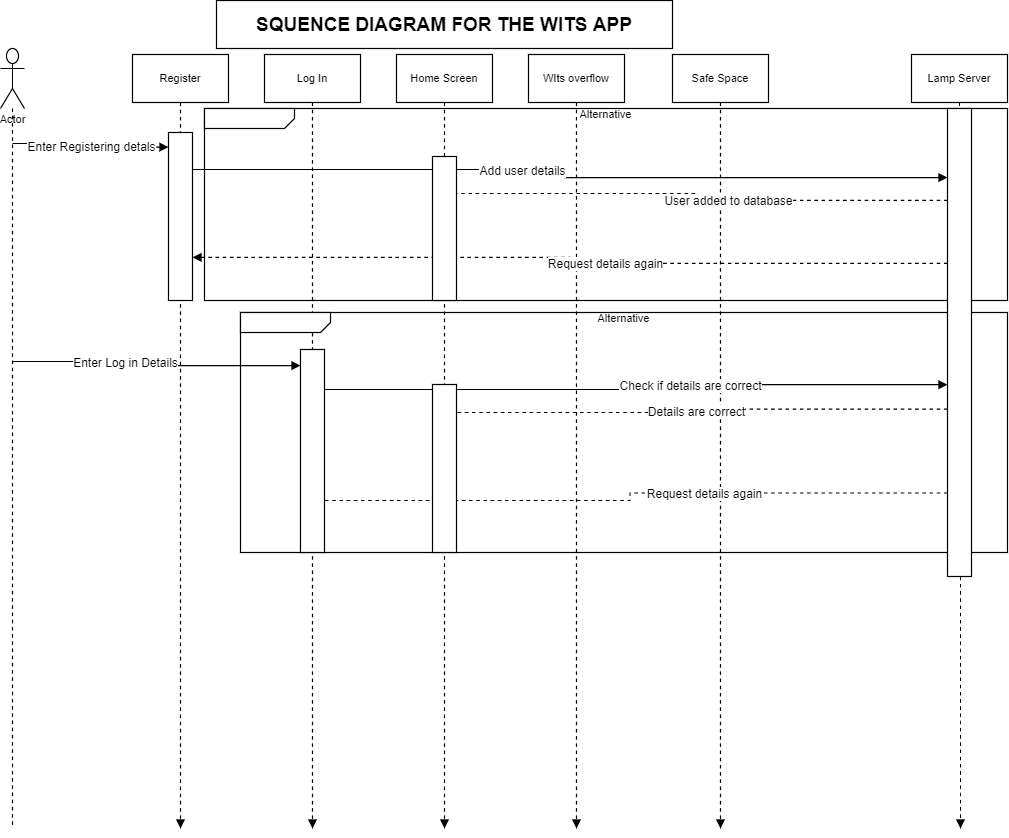

The diagram above was exported from draw.io. Its source (the exported page's mxGraphModel, read from the mxfile embedded in the PNG):
<mxGraphModel dx="1342" dy="582" grid="1" gridSize="10" guides="1" tooltips="1" connect="1" arrows="1" fold="1" page="1" pageScale="1" pageWidth="827" pageHeight="1169" math="0" shadow="0">
  <root>
    <mxCell id="0" />
    <mxCell id="1" parent="0" />
    <mxCell id="bbjq7jKh_d7qrWlZd6bv-1" value="SQUENCE DIAGRAM FOR THE WITS APP" style="html=1;whiteSpace=wrap;fontSize=19;fontColor=#000000;fontStyle=1;spacing=0;strokeOpacity=100;strokeWidth=1.2;" vertex="1" parent="1">
      <mxGeometry x="312" y="12" width="456" height="48" as="geometry" />
    </mxCell>
    <mxCell id="bbjq7jKh_d7qrWlZd6bv-2" value="Actor" style="html=1;whiteSpace=wrap;shape=umlActor;labelPosition=center;verticalLabelPosition=bottom;verticalAlign=top;whiteSpace=nowrap;fontSize=11;fontColor=#000000;spacing=0;strokeOpacity=100;strokeWidth=1.2;" vertex="1" parent="1">
      <mxGeometry x="96" y="60" width="24" height="60" as="geometry" />
    </mxCell>
    <mxCell id="bbjq7jKh_d7qrWlZd6bv-3" value="" style="html=1;jettySize=18;fontSize=11;strokeOpacity=100;dashed=1;strokeWidth=1.2;rounded=1;arcSize=0;edgeStyle=orthogonalEdgeStyle;startArrow=none;;endArrow=none;;exitX=0.5;exitY=1;exitPerimeter=1;" edge="1" parent="1" source="bbjq7jKh_d7qrWlZd6bv-2">
      <mxGeometry width="100" height="100" relative="1" as="geometry">
        <mxPoint x="108" y="840" as="targetPoint" />
      </mxGeometry>
    </mxCell>
    <mxCell id="bbjq7jKh_d7qrWlZd6bv-4" value="Register" style="html=1;whiteSpace=wrap;;fontSize=11;fontColor=#000000;spacing=5;strokeOpacity=100;strokeWidth=1.2;" vertex="1" parent="1">
      <mxGeometry x="228" y="66" width="96" height="48" as="geometry" />
    </mxCell>
    <mxCell id="bbjq7jKh_d7qrWlZd6bv-5" value="Log In" style="html=1;whiteSpace=wrap;;fontSize=11;fontColor=#000000;spacing=5;strokeOpacity=100;strokeWidth=1.2;" vertex="1" parent="1">
      <mxGeometry x="360" y="66" width="96" height="48" as="geometry" />
    </mxCell>
    <mxCell id="bbjq7jKh_d7qrWlZd6bv-6" value="WIts overflow" style="html=1;whiteSpace=wrap;;fontSize=11;fontColor=#000000;spacing=5;strokeOpacity=100;strokeWidth=1.2;" vertex="1" parent="1">
      <mxGeometry x="624" y="66" width="96" height="48" as="geometry" />
    </mxCell>
    <mxCell id="bbjq7jKh_d7qrWlZd6bv-7" value="Safe Space" style="html=1;whiteSpace=wrap;;fontSize=11;fontColor=#000000;spacing=5;strokeOpacity=100;strokeWidth=1.2;" vertex="1" parent="1">
      <mxGeometry x="768" y="66" width="96" height="48" as="geometry" />
    </mxCell>
    <mxCell id="bbjq7jKh_d7qrWlZd6bv-8" value="" style="html=1;jettySize=18;fontSize=11;strokeOpacity=100;dashed=1;strokeWidth=1.2;rounded=1;arcSize=0;edgeStyle=orthogonalEdgeStyle;startArrow=none;;endArrow=block;endFill=1;;exitX=0.5;exitY=1.0125;exitPerimeter=1;" edge="1" parent="1" source="bbjq7jKh_d7qrWlZd6bv-4">
      <mxGeometry width="100" height="100" relative="1" as="geometry">
        <mxPoint x="276" y="840" as="targetPoint" />
      </mxGeometry>
    </mxCell>
    <mxCell id="bbjq7jKh_d7qrWlZd6bv-9" value="" style="html=1;jettySize=18;fontSize=11;strokeOpacity=100;dashed=1;strokeWidth=1.2;rounded=1;arcSize=0;edgeStyle=orthogonalEdgeStyle;startArrow=none;;endArrow=block;endFill=1;;exitX=0.5;exitY=1.0125;exitPerimeter=1;" edge="1" parent="1" source="bbjq7jKh_d7qrWlZd6bv-5">
      <mxGeometry width="100" height="100" relative="1" as="geometry">
        <mxPoint x="408" y="840" as="targetPoint" />
      </mxGeometry>
    </mxCell>
    <mxCell id="bbjq7jKh_d7qrWlZd6bv-10" value="" style="html=1;jettySize=18;fontSize=11;strokeOpacity=100;dashed=1;strokeWidth=1.2;rounded=1;arcSize=0;edgeStyle=orthogonalEdgeStyle;startArrow=none;;endArrow=block;endFill=1;;exitX=0.5;exitY=1.0125;exitPerimeter=1;" edge="1" parent="1" source="bbjq7jKh_d7qrWlZd6bv-6">
      <mxGeometry width="100" height="100" relative="1" as="geometry">
        <mxPoint x="672" y="840" as="targetPoint" />
      </mxGeometry>
    </mxCell>
    <mxCell id="bbjq7jKh_d7qrWlZd6bv-11" value="" style="html=1;jettySize=18;fontSize=11;strokeOpacity=100;dashed=1;strokeWidth=1.2;rounded=1;arcSize=0;edgeStyle=orthogonalEdgeStyle;startArrow=none;;endArrow=block;endFill=1;;exitX=0.5;exitY=1.0125;exitPerimeter=1;" edge="1" parent="1" source="bbjq7jKh_d7qrWlZd6bv-7">
      <mxGeometry width="100" height="100" relative="1" as="geometry">
        <mxPoint x="816" y="840" as="targetPoint" />
      </mxGeometry>
    </mxCell>
    <mxCell id="bbjq7jKh_d7qrWlZd6bv-12" value="Lamp Server" style="html=1;whiteSpace=wrap;;fontSize=11;fontColor=#000000;spacing=5;strokeOpacity=100;strokeWidth=1.2;" vertex="1" parent="1">
      <mxGeometry x="1007" y="66" width="96" height="48" as="geometry" />
    </mxCell>
    <mxCell id="bbjq7jKh_d7qrWlZd6bv-13" value="" style="html=1;jettySize=18;fontSize=11;strokeOpacity=100;dashed=1;strokeWidth=1.2;rounded=1;arcSize=0;edgeStyle=orthogonalEdgeStyle;startArrow=none;;endArrow=block;endFill=1;;exitX=0.5;exitY=1.0125;exitPerimeter=1;" edge="1" parent="1" source="bbjq7jKh_d7qrWlZd6bv-12">
      <mxGeometry width="100" height="100" relative="1" as="geometry">
        <mxPoint x="1056" y="840" as="targetPoint" />
      </mxGeometry>
    </mxCell>
    <mxCell id="bbjq7jKh_d7qrWlZd6bv-14" value="" style="html=1;jettySize=18;fontSize=11;strokeOpacity=100;strokeWidth=1.2;rounded=1;arcSize=0;edgeStyle=elbowEdgeStyle;startArrow=none;;endArrow=block;endFill=1;;entryX=-0.025;entryY=0.066314778775607;entryPerimeter=1;" edge="1" parent="1" target="bbjq7jKh_d7qrWlZd6bv-25">
      <mxGeometry width="100" height="100" relative="1" as="geometry">
        <mxPoint x="108" y="155" as="sourcePoint" />
      </mxGeometry>
    </mxCell>
    <mxCell id="bbjq7jKh_d7qrWlZd6bv-15" value="Enter Registering detals" style="text;html=1;resizable=0;labelBackgroundColor=#ffffff;align=center;verticalAlign=middle;" vertex="1" parent="bbjq7jKh_d7qrWlZd6bv-14">
      <mxGeometry relative="1" as="geometry" />
    </mxCell>
    <mxCell id="bbjq7jKh_d7qrWlZd6bv-16" value="" style="html=1;jettySize=18;fontSize=11;strokeOpacity=100;strokeWidth=1.2;rounded=1;arcSize=0;edgeStyle=elbowEdgeStyle;startArrow=none;;endArrow=block;endFill=1;;entryX=-0.025;entryY=0.1299145299145299;entryPerimeter=1;" edge="1" parent="1" target="bbjq7jKh_d7qrWlZd6bv-36">
      <mxGeometry width="100" height="100" relative="1" as="geometry">
        <mxPoint x="276" y="181" as="sourcePoint" />
      </mxGeometry>
    </mxCell>
    <mxCell id="bbjq7jKh_d7qrWlZd6bv-17" value="Add user details " style="text;html=1;resizable=0;labelBackgroundColor=#ffffff;align=center;verticalAlign=middle;" vertex="1" parent="bbjq7jKh_d7qrWlZd6bv-16">
      <mxGeometry x="-0.12" relative="1" as="geometry" />
    </mxCell>
    <mxCell id="bbjq7jKh_d7qrWlZd6bv-18" value="" style="html=1;jettySize=18;fontSize=11;strokeOpacity=100;dashed=1;strokeWidth=1.2;rounded=1;arcSize=0;edgeStyle=orthogonalEdgeStyle;startArrow=none;;endArrow=block;endFill=1;;exitX=-0.025;exitY=0.18119658119658122;exitPerimeter=1;" edge="1" parent="1" source="bbjq7jKh_d7qrWlZd6bv-36">
      <mxGeometry width="100" height="100" relative="1" as="geometry">
        <mxPoint x="540" y="205" as="targetPoint" />
      </mxGeometry>
    </mxCell>
    <mxCell id="bbjq7jKh_d7qrWlZd6bv-19" value="User added to database" style="text;html=1;resizable=0;labelBackgroundColor=#ffffff;align=center;verticalAlign=middle;" vertex="1" parent="bbjq7jKh_d7qrWlZd6bv-18">
      <mxGeometry x="-0.13585105422595856" relative="1" as="geometry" />
    </mxCell>
    <mxCell id="bbjq7jKh_d7qrWlZd6bv-20" value="Home Screen" style="html=1;whiteSpace=wrap;;fontSize=11;fontColor=#000000;spacing=5;strokeOpacity=100;strokeWidth=1.2;" vertex="1" parent="1">
      <mxGeometry x="492" y="66" width="96" height="48" as="geometry" />
    </mxCell>
    <mxCell id="bbjq7jKh_d7qrWlZd6bv-21" value="" style="html=1;jettySize=18;fontSize=11;strokeOpacity=100;dashed=1;strokeWidth=1.2;rounded=1;arcSize=0;edgeStyle=orthogonalEdgeStyle;startArrow=none;;endArrow=block;endFill=1;;exitX=0.5;exitY=1.0125;exitPerimeter=1;" edge="1" parent="1" source="bbjq7jKh_d7qrWlZd6bv-20">
      <mxGeometry width="100" height="100" relative="1" as="geometry">
        <mxPoint x="540" y="840" as="targetPoint" />
      </mxGeometry>
    </mxCell>
    <mxCell id="bbjq7jKh_d7qrWlZd6bv-22" value="Alternative" style="html=1;whiteSpace=wrap;shape=mxgraph.sysml.package2;xSize=90;overflow=fill;fontSize=11;spacing=0;strokeOpacity=100;strokeWidth=1.2;" vertex="1" parent="1">
      <mxGeometry x="300" y="120" width="803" height="192" as="geometry" />
    </mxCell>
    <mxCell id="bbjq7jKh_d7qrWlZd6bv-23" value="" style="html=1;jettySize=18;fontSize=11;strokeOpacity=100;dashed=1;strokeWidth=1.2;rounded=1;arcSize=0;edgeStyle=orthogonalEdgeStyle;startArrow=none;;endArrow=block;endFill=1;;exitX=-0.025;exitY=0.32251281156592215;exitPerimeter=1;entryX=1.025;entryY=0.7555714036479259;entryPerimeter=1;" edge="1" parent="1" source="bbjq7jKh_d7qrWlZd6bv-36" target="bbjq7jKh_d7qrWlZd6bv-25">
      <mxGeometry width="100" height="100" relative="1" as="geometry" />
    </mxCell>
    <mxCell id="bbjq7jKh_d7qrWlZd6bv-24" value="Request details again" style="text;html=1;resizable=0;labelBackgroundColor=#ffffff;align=center;verticalAlign=middle;" vertex="1" parent="bbjq7jKh_d7qrWlZd6bv-23">
      <mxGeometry x="-0.09755730518738936" relative="1" as="geometry" />
    </mxCell>
    <mxCell id="bbjq7jKh_d7qrWlZd6bv-25" value="" style="html=1;whiteSpace=wrap;;fontSize=11;spacing=0;strokeOpacity=100;strokeWidth=1.2;" vertex="1" parent="1">
      <mxGeometry x="264" y="144" width="24" height="168" as="geometry" />
    </mxCell>
    <mxCell id="bbjq7jKh_d7qrWlZd6bv-26" value="" style="html=1;jettySize=18;fontSize=11;strokeOpacity=100;strokeWidth=1.2;rounded=1;arcSize=0;edgeStyle=elbowEdgeStyle;startArrow=none;;endArrow=block;endFill=1;;entryX=-0.025;entryY=0.05831363278171825;entryPerimeter=1;" edge="1" parent="1" target="bbjq7jKh_d7qrWlZd6bv-35">
      <mxGeometry width="100" height="100" relative="1" as="geometry">
        <mxPoint x="108" y="373" as="sourcePoint" />
      </mxGeometry>
    </mxCell>
    <mxCell id="bbjq7jKh_d7qrWlZd6bv-27" value="Enter Log in Details" style="text;html=1;resizable=0;labelBackgroundColor=#ffffff;align=center;verticalAlign=middle;" vertex="1" parent="bbjq7jKh_d7qrWlZd6bv-26">
      <mxGeometry x="-0.2362312795143171" relative="1" as="geometry" />
    </mxCell>
    <mxCell id="bbjq7jKh_d7qrWlZd6bv-28" value="" style="html=1;jettySize=18;fontSize=11;strokeOpacity=100;strokeWidth=1.2;rounded=1;arcSize=0;edgeStyle=elbowEdgeStyle;startArrow=none;;endArrow=block;endFill=1;;entryX=-0.025;entryY=0.5946758475069143;entryPerimeter=1;" edge="1" parent="1" target="bbjq7jKh_d7qrWlZd6bv-36">
      <mxGeometry width="100" height="100" relative="1" as="geometry">
        <mxPoint x="408" y="401" as="sourcePoint" />
      </mxGeometry>
    </mxCell>
    <mxCell id="bbjq7jKh_d7qrWlZd6bv-29" value="Check if details are correct" style="text;html=1;resizable=0;labelBackgroundColor=#ffffff;align=center;verticalAlign=middle;" vertex="1" parent="bbjq7jKh_d7qrWlZd6bv-28">
      <mxGeometry x="0.19436201780415452" relative="1" as="geometry" />
    </mxCell>
    <mxCell id="bbjq7jKh_d7qrWlZd6bv-30" value="Alternative" style="html=1;whiteSpace=wrap;shape=mxgraph.sysml.package2;xSize=90;overflow=fill;fontSize=11;spacing=0;strokeOpacity=100;strokeWidth=1.2;" vertex="1" parent="1">
      <mxGeometry x="336" y="324" width="767" height="240" as="geometry" />
    </mxCell>
    <mxCell id="bbjq7jKh_d7qrWlZd6bv-31" value="" style="html=1;jettySize=18;fontSize=11;strokeOpacity=100;dashed=1;strokeWidth=1.2;rounded=1;arcSize=0;edgeStyle=orthogonalEdgeStyle;startArrow=none;;endArrow=block;endFill=1;;exitX=-0.025;exitY=0.6495726495726495;exitPerimeter=1;" edge="1" parent="1" source="bbjq7jKh_d7qrWlZd6bv-36">
      <mxGeometry width="100" height="100" relative="1" as="geometry">
        <mxPoint x="540" y="424" as="targetPoint" />
      </mxGeometry>
    </mxCell>
    <mxCell id="bbjq7jKh_d7qrWlZd6bv-32" value="Details are correct" style="text;html=1;resizable=0;labelBackgroundColor=#ffffff;align=center;verticalAlign=middle;" vertex="1" parent="bbjq7jKh_d7qrWlZd6bv-31">
      <mxGeometry relative="1" as="geometry" />
    </mxCell>
    <mxCell id="bbjq7jKh_d7qrWlZd6bv-33" value="" style="html=1;jettySize=18;fontSize=11;strokeOpacity=100;dashed=1;strokeWidth=1.2;rounded=1;arcSize=0;edgeStyle=orthogonalEdgeStyle;startArrow=none;;endArrow=block;endFill=1;;exitX=-0.025;exitY=0.8376068376068375;exitPerimeter=1;" edge="1" parent="1" source="bbjq7jKh_d7qrWlZd6bv-36">
      <mxGeometry width="100" height="100" relative="1" as="geometry">
        <mxPoint x="408" y="512" as="targetPoint" />
      </mxGeometry>
    </mxCell>
    <mxCell id="bbjq7jKh_d7qrWlZd6bv-34" value="Request details again" style="text;html=1;resizable=0;labelBackgroundColor=#ffffff;align=center;verticalAlign=middle;" vertex="1" parent="bbjq7jKh_d7qrWlZd6bv-33">
      <mxGeometry x="-0.2398773469657577" relative="1" as="geometry" />
    </mxCell>
    <mxCell id="bbjq7jKh_d7qrWlZd6bv-35" value="" style="html=1;whiteSpace=wrap;;fontSize=11;spacing=0;strokeOpacity=100;strokeWidth=1.2;" vertex="1" parent="1">
      <mxGeometry x="396" y="361" width="24" height="203" as="geometry" />
    </mxCell>
    <mxCell id="bbjq7jKh_d7qrWlZd6bv-36" value="" style="html=1;whiteSpace=wrap;;fontSize=11;spacing=0;strokeOpacity=100;strokeWidth=1.2;" vertex="1" parent="1">
      <mxGeometry x="1043" y="120" width="24" height="468" as="geometry" />
    </mxCell>
    <mxCell id="bbjq7jKh_d7qrWlZd6bv-37" value="" style="html=1;whiteSpace=wrap;;fontSize=11;spacing=0;strokeOpacity=100;strokeWidth=1.2;" vertex="1" parent="1">
      <mxGeometry x="528" y="168" width="24" height="144" as="geometry" />
    </mxCell>
    <mxCell id="bbjq7jKh_d7qrWlZd6bv-38" value="" style="html=1;whiteSpace=wrap;;fontSize=11;spacing=0;strokeOpacity=100;strokeWidth=1.2;" vertex="1" parent="1">
      <mxGeometry x="528" y="396" width="24" height="168" as="geometry" />
    </mxCell>
  </root>
</mxGraphModel>